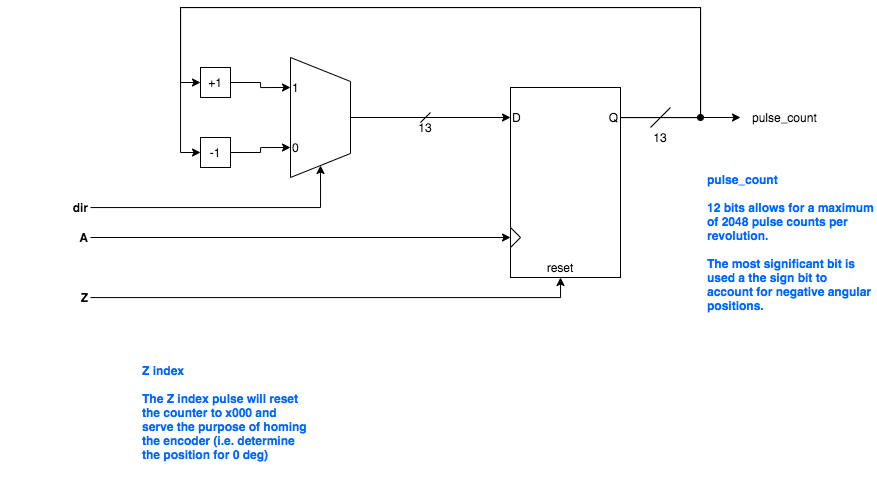

The diagram above was exported from draw.io. Its source (the exported page's mxGraphModel, read from the mxfile embedded in the PNG):
<mxGraphModel dx="1775" dy="559" grid="1" gridSize="10" guides="1" tooltips="1" connect="1" arrows="1" fold="1" page="1" pageScale="1" pageWidth="850" pageHeight="1100" math="0" shadow="0">
  <root>
    <mxCell id="ymmZsomYlmJYnOXvNRWL-0" />
    <mxCell id="ymmZsomYlmJYnOXvNRWL-1" parent="ymmZsomYlmJYnOXvNRWL-0" />
    <mxCell id="ymmZsomYlmJYnOXvNRWL-10" value="" style="group" vertex="1" connectable="0" parent="ymmZsomYlmJYnOXvNRWL-1">
      <mxGeometry x="330" y="180" width="110" height="190" as="geometry" />
    </mxCell>
    <mxCell id="ymmZsomYlmJYnOXvNRWL-2" value="" style="rounded=0;whiteSpace=wrap;html=1;strokeColor=#000000;fillColor=#ffffff;align=right;" vertex="1" parent="ymmZsomYlmJYnOXvNRWL-10">
      <mxGeometry width="110" height="190" as="geometry" />
    </mxCell>
    <mxCell id="ymmZsomYlmJYnOXvNRWL-3" value="" style="triangle;whiteSpace=wrap;html=1;strokeColor=#000000;fillColor=#ffffff;align=right;" vertex="1" parent="ymmZsomYlmJYnOXvNRWL-10">
      <mxGeometry y="140" width="10" height="20" as="geometry" />
    </mxCell>
    <mxCell id="ymmZsomYlmJYnOXvNRWL-4" value="D" style="text;html=1;strokeColor=none;fillColor=none;align=left;verticalAlign=middle;whiteSpace=wrap;rounded=0;" vertex="1" parent="ymmZsomYlmJYnOXvNRWL-10">
      <mxGeometry y="20" width="30" height="20" as="geometry" />
    </mxCell>
    <mxCell id="ymmZsomYlmJYnOXvNRWL-5" value="Q" style="text;html=1;strokeColor=none;fillColor=none;align=right;verticalAlign=middle;whiteSpace=wrap;rounded=0;" vertex="1" parent="ymmZsomYlmJYnOXvNRWL-10">
      <mxGeometry x="70" y="20" width="40" height="20" as="geometry" />
    </mxCell>
    <mxCell id="ymmZsomYlmJYnOXvNRWL-7" value="reset" style="text;html=1;strokeColor=none;fillColor=none;align=center;verticalAlign=middle;whiteSpace=wrap;rounded=0;" vertex="1" parent="ymmZsomYlmJYnOXvNRWL-10">
      <mxGeometry x="30" y="170" width="40" height="20" as="geometry" />
    </mxCell>
    <mxCell id="ymmZsomYlmJYnOXvNRWL-14" style="edgeStyle=orthogonalEdgeStyle;rounded=0;orthogonalLoop=1;jettySize=auto;html=1;entryX=0.25;entryY=1;entryDx=0;entryDy=0;startArrow=none;startFill=0;" edge="1" parent="ymmZsomYlmJYnOXvNRWL-1" source="ymmZsomYlmJYnOXvNRWL-11" target="ymmZsomYlmJYnOXvNRWL-13">
      <mxGeometry relative="1" as="geometry" />
    </mxCell>
    <mxCell id="ymmZsomYlmJYnOXvNRWL-11" value="+1" style="rounded=0;whiteSpace=wrap;html=1;strokeColor=#000000;fillColor=#ffffff;align=center;" vertex="1" parent="ymmZsomYlmJYnOXvNRWL-1">
      <mxGeometry x="20" y="160" width="30" height="30" as="geometry" />
    </mxCell>
    <mxCell id="ymmZsomYlmJYnOXvNRWL-15" style="edgeStyle=orthogonalEdgeStyle;rounded=0;orthogonalLoop=1;jettySize=auto;html=1;entryX=0.75;entryY=1;entryDx=0;entryDy=0;startArrow=none;startFill=0;" edge="1" parent="ymmZsomYlmJYnOXvNRWL-1" source="ymmZsomYlmJYnOXvNRWL-12" target="ymmZsomYlmJYnOXvNRWL-13">
      <mxGeometry relative="1" as="geometry" />
    </mxCell>
    <mxCell id="ymmZsomYlmJYnOXvNRWL-12" value="-1" style="rounded=0;whiteSpace=wrap;html=1;strokeColor=#000000;fillColor=#ffffff;align=center;" vertex="1" parent="ymmZsomYlmJYnOXvNRWL-1">
      <mxGeometry x="20" y="230" width="30" height="30" as="geometry" />
    </mxCell>
    <mxCell id="ymmZsomYlmJYnOXvNRWL-16" style="edgeStyle=orthogonalEdgeStyle;rounded=0;orthogonalLoop=1;jettySize=auto;html=1;entryX=0;entryY=0.5;entryDx=0;entryDy=0;startArrow=none;startFill=0;" edge="1" parent="ymmZsomYlmJYnOXvNRWL-1" source="ymmZsomYlmJYnOXvNRWL-13" target="ymmZsomYlmJYnOXvNRWL-4">
      <mxGeometry relative="1" as="geometry" />
    </mxCell>
    <mxCell id="ymmZsomYlmJYnOXvNRWL-13" value="" style="shape=trapezoid;perimeter=trapezoidPerimeter;whiteSpace=wrap;html=1;strokeColor=#000000;fillColor=#ffffff;align=right;rotation=90;" vertex="1" parent="ymmZsomYlmJYnOXvNRWL-1">
      <mxGeometry x="80" y="180" width="120" height="60" as="geometry" />
    </mxCell>
    <mxCell id="ymmZsomYlmJYnOXvNRWL-17" value="1" style="text;html=1;strokeColor=none;fillColor=none;align=left;verticalAlign=middle;whiteSpace=wrap;rounded=0;" vertex="1" parent="ymmZsomYlmJYnOXvNRWL-1">
      <mxGeometry x="110" y="170" width="40" height="20" as="geometry" />
    </mxCell>
    <mxCell id="ymmZsomYlmJYnOXvNRWL-18" value="0" style="text;html=1;strokeColor=none;fillColor=none;align=left;verticalAlign=middle;whiteSpace=wrap;rounded=0;" vertex="1" parent="ymmZsomYlmJYnOXvNRWL-1">
      <mxGeometry x="110" y="230" width="40" height="20" as="geometry" />
    </mxCell>
    <mxCell id="ymmZsomYlmJYnOXvNRWL-20" style="edgeStyle=orthogonalEdgeStyle;rounded=0;orthogonalLoop=1;jettySize=auto;html=1;entryX=1;entryY=0.5;entryDx=0;entryDy=0;startArrow=none;startFill=0;" edge="1" parent="ymmZsomYlmJYnOXvNRWL-1" source="ymmZsomYlmJYnOXvNRWL-19" target="ymmZsomYlmJYnOXvNRWL-13">
      <mxGeometry relative="1" as="geometry" />
    </mxCell>
    <mxCell id="ymmZsomYlmJYnOXvNRWL-19" value="dir" style="text;html=1;strokeColor=none;fillColor=none;align=right;verticalAlign=middle;whiteSpace=wrap;rounded=0;fontStyle=1" vertex="1" parent="ymmZsomYlmJYnOXvNRWL-1">
      <mxGeometry x="-130" y="290" width="40" height="20" as="geometry" />
    </mxCell>
    <mxCell id="ymmZsomYlmJYnOXvNRWL-21" style="edgeStyle=orthogonalEdgeStyle;rounded=0;orthogonalLoop=1;jettySize=auto;html=1;entryX=0;entryY=0.5;entryDx=0;entryDy=0;startArrow=none;startFill=0;" edge="1" parent="ymmZsomYlmJYnOXvNRWL-1" source="ymmZsomYlmJYnOXvNRWL-2" target="ymmZsomYlmJYnOXvNRWL-11">
      <mxGeometry relative="1" as="geometry">
        <Array as="points">
          <mxPoint x="520" y="210" />
          <mxPoint x="520" y="100" />
          <mxPoint y="100" />
          <mxPoint y="175" />
        </Array>
      </mxGeometry>
    </mxCell>
    <mxCell id="ymmZsomYlmJYnOXvNRWL-22" style="edgeStyle=orthogonalEdgeStyle;rounded=0;orthogonalLoop=1;jettySize=auto;html=1;entryX=0;entryY=0.5;entryDx=0;entryDy=0;startArrow=none;startFill=0;" edge="1" parent="ymmZsomYlmJYnOXvNRWL-1" source="ymmZsomYlmJYnOXvNRWL-2" target="ymmZsomYlmJYnOXvNRWL-12">
      <mxGeometry relative="1" as="geometry">
        <Array as="points">
          <mxPoint x="520" y="210" />
          <mxPoint x="520" y="100" />
          <mxPoint y="100" />
          <mxPoint y="245" />
        </Array>
      </mxGeometry>
    </mxCell>
    <mxCell id="ymmZsomYlmJYnOXvNRWL-26" style="edgeStyle=orthogonalEdgeStyle;rounded=0;orthogonalLoop=1;jettySize=auto;html=1;entryX=0;entryY=0.5;entryDx=0;entryDy=0;startArrow=none;startFill=0;" edge="1" parent="ymmZsomYlmJYnOXvNRWL-1" source="ymmZsomYlmJYnOXvNRWL-25" target="ymmZsomYlmJYnOXvNRWL-3">
      <mxGeometry relative="1" as="geometry" />
    </mxCell>
    <mxCell id="ymmZsomYlmJYnOXvNRWL-25" value="&lt;b&gt;A&lt;/b&gt;" style="text;html=1;strokeColor=none;fillColor=none;align=right;verticalAlign=middle;whiteSpace=wrap;rounded=0;" vertex="1" parent="ymmZsomYlmJYnOXvNRWL-1">
      <mxGeometry x="-130" y="320" width="40" height="20" as="geometry" />
    </mxCell>
    <mxCell id="ymmZsomYlmJYnOXvNRWL-28" style="edgeStyle=orthogonalEdgeStyle;rounded=0;orthogonalLoop=1;jettySize=auto;html=1;entryX=0.5;entryY=1;entryDx=0;entryDy=0;startArrow=none;startFill=0;" edge="1" parent="ymmZsomYlmJYnOXvNRWL-1" source="ymmZsomYlmJYnOXvNRWL-27" target="ymmZsomYlmJYnOXvNRWL-7">
      <mxGeometry relative="1" as="geometry" />
    </mxCell>
    <mxCell id="ymmZsomYlmJYnOXvNRWL-27" value="&lt;b&gt;Z&lt;/b&gt;" style="text;html=1;strokeColor=none;fillColor=none;align=right;verticalAlign=middle;whiteSpace=wrap;rounded=0;" vertex="1" parent="ymmZsomYlmJYnOXvNRWL-1">
      <mxGeometry x="-180" y="380" width="90" height="20" as="geometry" />
    </mxCell>
    <mxCell id="ymmZsomYlmJYnOXvNRWL-29" value="" style="endArrow=classic;html=1;startArrow=oval;startFill=1;" edge="1" parent="ymmZsomYlmJYnOXvNRWL-1">
      <mxGeometry width="50" height="50" relative="1" as="geometry">
        <mxPoint x="520" y="210" as="sourcePoint" />
        <mxPoint x="560" y="210" as="targetPoint" />
      </mxGeometry>
    </mxCell>
    <mxCell id="ymmZsomYlmJYnOXvNRWL-30" value="pulse_count" style="text;html=1;strokeColor=none;fillColor=none;align=left;verticalAlign=middle;whiteSpace=wrap;rounded=0;" vertex="1" parent="ymmZsomYlmJYnOXvNRWL-1">
      <mxGeometry x="570" y="200" width="80" height="20" as="geometry" />
    </mxCell>
    <mxCell id="ymmZsomYlmJYnOXvNRWL-33" value="" style="endArrow=none;html=1;" edge="1" parent="ymmZsomYlmJYnOXvNRWL-1">
      <mxGeometry width="50" height="50" relative="1" as="geometry">
        <mxPoint x="240" y="215" as="sourcePoint" />
        <mxPoint x="250" y="205" as="targetPoint" />
      </mxGeometry>
    </mxCell>
    <mxCell id="ymmZsomYlmJYnOXvNRWL-34" value="13" style="text;html=1;strokeColor=none;fillColor=none;align=center;verticalAlign=middle;whiteSpace=wrap;rounded=0;" vertex="1" parent="ymmZsomYlmJYnOXvNRWL-1">
      <mxGeometry x="230" y="210" width="30" height="20" as="geometry" />
    </mxCell>
    <mxCell id="ymmZsomYlmJYnOXvNRWL-39" value="" style="endArrow=none;html=1;" edge="1" parent="ymmZsomYlmJYnOXvNRWL-1">
      <mxGeometry width="50" height="50" relative="1" as="geometry">
        <mxPoint x="470" y="220" as="sourcePoint" />
        <mxPoint x="490" y="200" as="targetPoint" />
      </mxGeometry>
    </mxCell>
    <mxCell id="ymmZsomYlmJYnOXvNRWL-40" value="13" style="text;html=1;strokeColor=none;fillColor=none;align=center;verticalAlign=middle;whiteSpace=wrap;rounded=0;" vertex="1" parent="ymmZsomYlmJYnOXvNRWL-1">
      <mxGeometry x="460" y="220" width="40" height="20" as="geometry" />
    </mxCell>
    <mxCell id="ymmZsomYlmJYnOXvNRWL-41" value="&lt;b&gt;&lt;font color=&quot;#0066ff&quot;&gt;pulse_count&lt;br&gt;&lt;br&gt;12 bits allows for a maximum of 2048 pulse counts per revolution.&lt;br&gt;&lt;br&gt;The most significant bit is used a the sign bit to account for negative angular positions.&lt;/font&gt;&lt;br&gt;&lt;/b&gt;" style="text;html=1;strokeColor=none;fillColor=none;align=left;verticalAlign=middle;whiteSpace=wrap;rounded=0;" vertex="1" parent="ymmZsomYlmJYnOXvNRWL-1">
      <mxGeometry x="525" y="250" width="170" height="170" as="geometry" />
    </mxCell>
    <mxCell id="ymmZsomYlmJYnOXvNRWL-42" value="&lt;b&gt;&lt;font color=&quot;#0066ff&quot;&gt;Z index&lt;br&gt;&lt;br&gt;The Z index pulse will reset the counter to x000 and serve the purpose of homing the encoder (i.e. determine the position for 0 deg)&lt;/font&gt;&lt;br&gt;&lt;/b&gt;" style="text;html=1;strokeColor=none;fillColor=none;align=left;verticalAlign=middle;whiteSpace=wrap;rounded=0;" vertex="1" parent="ymmZsomYlmJYnOXvNRWL-1">
      <mxGeometry x="-40" y="420" width="170" height="170" as="geometry" />
    </mxCell>
  </root>
</mxGraphModel>